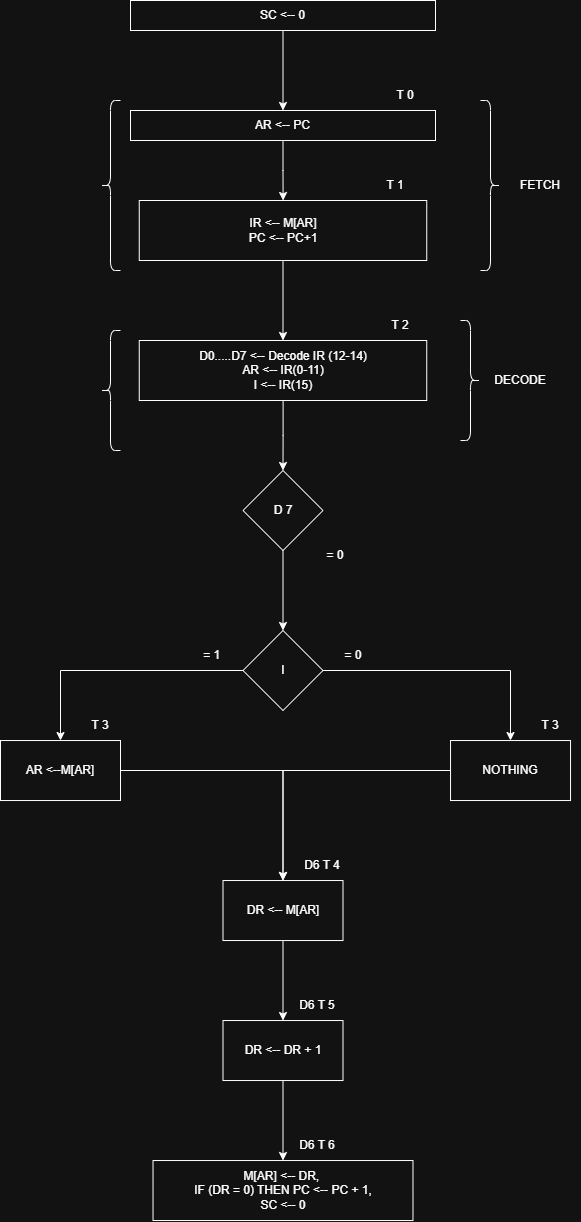

The diagram above was exported from draw.io. Its source (the exported page's mxGraphModel, read from the mxfile embedded in the PNG):
<mxGraphModel dx="1434" dy="-1364" grid="1" gridSize="10" guides="1" tooltips="1" connect="1" arrows="1" fold="1" page="1" pageScale="1" pageWidth="850" pageHeight="1100" math="0" shadow="0">
  <root>
    <mxCell id="0" />
    <mxCell id="1" parent="0" />
    <mxCell id="4QkmC_zSYRKA_RZ74ary-1" value="" style="edgeStyle=orthogonalEdgeStyle;rounded=0;orthogonalLoop=1;jettySize=auto;html=1;" edge="1" parent="1" source="4QkmC_zSYRKA_RZ74ary-2" target="4QkmC_zSYRKA_RZ74ary-4">
      <mxGeometry relative="1" as="geometry" />
    </mxCell>
    <mxCell id="4QkmC_zSYRKA_RZ74ary-2" value="SC &amp;lt;-- 0" style="rounded=0;whiteSpace=wrap;html=1;" vertex="1" parent="1">
      <mxGeometry x="310" y="2650" width="305" height="30" as="geometry" />
    </mxCell>
    <mxCell id="4QkmC_zSYRKA_RZ74ary-3" value="" style="edgeStyle=orthogonalEdgeStyle;rounded=0;orthogonalLoop=1;jettySize=auto;html=1;" edge="1" parent="1" source="4QkmC_zSYRKA_RZ74ary-4" target="4QkmC_zSYRKA_RZ74ary-7">
      <mxGeometry relative="1" as="geometry" />
    </mxCell>
    <mxCell id="4QkmC_zSYRKA_RZ74ary-4" value="AR &amp;lt;-- PC" style="rounded=0;whiteSpace=wrap;html=1;" vertex="1" parent="1">
      <mxGeometry x="310" y="2760" width="305" height="30" as="geometry" />
    </mxCell>
    <mxCell id="4QkmC_zSYRKA_RZ74ary-5" value="T 0" style="text;html=1;align=center;verticalAlign=middle;whiteSpace=wrap;rounded=0;" vertex="1" parent="1">
      <mxGeometry x="555" y="2730" width="60" height="30" as="geometry" />
    </mxCell>
    <mxCell id="4QkmC_zSYRKA_RZ74ary-6" value="" style="edgeStyle=orthogonalEdgeStyle;rounded=0;orthogonalLoop=1;jettySize=auto;html=1;" edge="1" parent="1" source="4QkmC_zSYRKA_RZ74ary-7" target="4QkmC_zSYRKA_RZ74ary-13">
      <mxGeometry relative="1" as="geometry" />
    </mxCell>
    <mxCell id="4QkmC_zSYRKA_RZ74ary-7" value="IR &amp;lt;-- M[AR]&lt;div&gt;PC &amp;lt;-- PC+1&lt;/div&gt;" style="whiteSpace=wrap;html=1;rounded=0;" vertex="1" parent="1">
      <mxGeometry x="318.75" y="2850" width="287.5" height="60" as="geometry" />
    </mxCell>
    <mxCell id="4QkmC_zSYRKA_RZ74ary-8" value="T 1" style="text;html=1;align=center;verticalAlign=middle;whiteSpace=wrap;rounded=0;" vertex="1" parent="1">
      <mxGeometry x="545" y="2820" width="60" height="30" as="geometry" />
    </mxCell>
    <mxCell id="4QkmC_zSYRKA_RZ74ary-9" value="" style="shape=curlyBracket;whiteSpace=wrap;html=1;rounded=1;labelPosition=left;verticalLabelPosition=middle;align=right;verticalAlign=middle;" vertex="1" parent="1">
      <mxGeometry x="280" y="2750" width="20" height="170" as="geometry" />
    </mxCell>
    <mxCell id="4QkmC_zSYRKA_RZ74ary-10" value="" style="shape=curlyBracket;whiteSpace=wrap;html=1;rounded=1;flipH=1;labelPosition=right;verticalLabelPosition=middle;align=left;verticalAlign=middle;" vertex="1" parent="1">
      <mxGeometry x="660" y="2750" width="20" height="170" as="geometry" />
    </mxCell>
    <mxCell id="4QkmC_zSYRKA_RZ74ary-11" value="FETCH" style="text;html=1;align=center;verticalAlign=middle;whiteSpace=wrap;rounded=0;" vertex="1" parent="1">
      <mxGeometry x="690" y="2820" width="60" height="30" as="geometry" />
    </mxCell>
    <mxCell id="4QkmC_zSYRKA_RZ74ary-12" value="" style="edgeStyle=orthogonalEdgeStyle;rounded=0;orthogonalLoop=1;jettySize=auto;html=1;" edge="1" parent="1" source="4QkmC_zSYRKA_RZ74ary-13" target="4QkmC_zSYRKA_RZ74ary-19">
      <mxGeometry relative="1" as="geometry" />
    </mxCell>
    <mxCell id="4QkmC_zSYRKA_RZ74ary-13" value="D0.....D7 &amp;lt;-- Decode IR (12-14)&lt;div&gt;AR &amp;lt;-- IR(0-11)&lt;/div&gt;&lt;div&gt;I &amp;lt;-- IR(15)&lt;/div&gt;" style="whiteSpace=wrap;html=1;rounded=0;" vertex="1" parent="1">
      <mxGeometry x="318.75" y="2990" width="287.5" height="60" as="geometry" />
    </mxCell>
    <mxCell id="4QkmC_zSYRKA_RZ74ary-14" value="T 2" style="text;html=1;align=center;verticalAlign=middle;whiteSpace=wrap;rounded=0;" vertex="1" parent="1">
      <mxGeometry x="550" y="2960" width="60" height="30" as="geometry" />
    </mxCell>
    <mxCell id="4QkmC_zSYRKA_RZ74ary-15" value="" style="shape=curlyBracket;whiteSpace=wrap;html=1;rounded=1;flipH=1;labelPosition=right;verticalLabelPosition=middle;align=left;verticalAlign=middle;" vertex="1" parent="1">
      <mxGeometry x="640" y="2970" width="20" height="120" as="geometry" />
    </mxCell>
    <mxCell id="4QkmC_zSYRKA_RZ74ary-16" value="" style="shape=curlyBracket;whiteSpace=wrap;html=1;rounded=1;labelPosition=left;verticalLabelPosition=middle;align=right;verticalAlign=middle;" vertex="1" parent="1">
      <mxGeometry x="280" y="2980" width="20" height="120" as="geometry" />
    </mxCell>
    <mxCell id="4QkmC_zSYRKA_RZ74ary-17" value="DECODE" style="text;html=1;align=center;verticalAlign=middle;whiteSpace=wrap;rounded=0;" vertex="1" parent="1">
      <mxGeometry x="670" y="3015" width="60" height="30" as="geometry" />
    </mxCell>
    <mxCell id="4QkmC_zSYRKA_RZ74ary-18" value="" style="edgeStyle=orthogonalEdgeStyle;rounded=0;orthogonalLoop=1;jettySize=auto;html=1;" edge="1" parent="1" source="4QkmC_zSYRKA_RZ74ary-19" target="4QkmC_zSYRKA_RZ74ary-23">
      <mxGeometry relative="1" as="geometry" />
    </mxCell>
    <mxCell id="4QkmC_zSYRKA_RZ74ary-19" value="D 7" style="rhombus;whiteSpace=wrap;html=1;rounded=0;" vertex="1" parent="1">
      <mxGeometry x="422.5" y="3120" width="80" height="80" as="geometry" />
    </mxCell>
    <mxCell id="4QkmC_zSYRKA_RZ74ary-20" value="&amp;nbsp;= 0&amp;nbsp;" style="text;html=1;align=center;verticalAlign=middle;whiteSpace=wrap;rounded=0;" vertex="1" parent="1">
      <mxGeometry x="485" y="3190" width="60" height="30" as="geometry" />
    </mxCell>
    <mxCell id="4QkmC_zSYRKA_RZ74ary-21" value="" style="edgeStyle=orthogonalEdgeStyle;rounded=0;orthogonalLoop=1;jettySize=auto;html=1;" edge="1" parent="1" source="4QkmC_zSYRKA_RZ74ary-23" target="4QkmC_zSYRKA_RZ74ary-25">
      <mxGeometry relative="1" as="geometry">
        <mxPoint x="690.0344827586209" y="3420.0344827586205" as="targetPoint" />
      </mxGeometry>
    </mxCell>
    <mxCell id="4QkmC_zSYRKA_RZ74ary-22" value="" style="edgeStyle=orthogonalEdgeStyle;rounded=0;orthogonalLoop=1;jettySize=auto;html=1;" edge="1" parent="1" source="4QkmC_zSYRKA_RZ74ary-23" target="4QkmC_zSYRKA_RZ74ary-27">
      <mxGeometry relative="1" as="geometry" />
    </mxCell>
    <mxCell id="4QkmC_zSYRKA_RZ74ary-23" value="I" style="rhombus;whiteSpace=wrap;html=1;rounded=0;" vertex="1" parent="1">
      <mxGeometry x="422.5" y="3280" width="80" height="80" as="geometry" />
    </mxCell>
    <mxCell id="4QkmC_zSYRKA_RZ74ary-24" value="" style="edgeStyle=orthogonalEdgeStyle;rounded=0;orthogonalLoop=1;jettySize=auto;html=1;" edge="1" parent="1" source="4QkmC_zSYRKA_RZ74ary-25" target="4QkmC_zSYRKA_RZ74ary-33">
      <mxGeometry relative="1" as="geometry" />
    </mxCell>
    <mxCell id="4QkmC_zSYRKA_RZ74ary-25" value="NOTHING" style="rounded=0;whiteSpace=wrap;html=1;" vertex="1" parent="1">
      <mxGeometry x="630.0344827586209" y="3390.0344827586205" width="120" height="60" as="geometry" />
    </mxCell>
    <mxCell id="4QkmC_zSYRKA_RZ74ary-26" style="edgeStyle=orthogonalEdgeStyle;rounded=0;orthogonalLoop=1;jettySize=auto;html=1;" edge="1" parent="1" source="4QkmC_zSYRKA_RZ74ary-27" target="4QkmC_zSYRKA_RZ74ary-33">
      <mxGeometry relative="1" as="geometry" />
    </mxCell>
    <mxCell id="4QkmC_zSYRKA_RZ74ary-27" value="AR &amp;lt;--M[AR]" style="whiteSpace=wrap;html=1;rounded=0;" vertex="1" parent="1">
      <mxGeometry x="180" y="3390.03" width="120" height="60" as="geometry" />
    </mxCell>
    <mxCell id="4QkmC_zSYRKA_RZ74ary-28" value="&amp;nbsp;= 0&amp;nbsp;" style="text;html=1;align=center;verticalAlign=middle;whiteSpace=wrap;rounded=0;" vertex="1" parent="1">
      <mxGeometry x="502.5" y="3290" width="60" height="30" as="geometry" />
    </mxCell>
    <mxCell id="4QkmC_zSYRKA_RZ74ary-29" value="&amp;nbsp;= 1" style="text;html=1;align=center;verticalAlign=middle;whiteSpace=wrap;rounded=0;" vertex="1" parent="1">
      <mxGeometry x="360" y="3290" width="60" height="30" as="geometry" />
    </mxCell>
    <mxCell id="4QkmC_zSYRKA_RZ74ary-30" value="T 3" style="text;html=1;align=center;verticalAlign=middle;whiteSpace=wrap;rounded=0;" vertex="1" parent="1">
      <mxGeometry x="700" y="3360" width="60" height="30" as="geometry" />
    </mxCell>
    <mxCell id="4QkmC_zSYRKA_RZ74ary-31" value="T 3" style="text;html=1;align=center;verticalAlign=middle;whiteSpace=wrap;rounded=0;" vertex="1" parent="1">
      <mxGeometry x="250" y="3360" width="60" height="30" as="geometry" />
    </mxCell>
    <mxCell id="4QkmC_zSYRKA_RZ74ary-32" value="" style="edgeStyle=orthogonalEdgeStyle;rounded=0;orthogonalLoop=1;jettySize=auto;html=1;" edge="1" parent="1" source="4QkmC_zSYRKA_RZ74ary-33" target="4QkmC_zSYRKA_RZ74ary-36">
      <mxGeometry relative="1" as="geometry" />
    </mxCell>
    <mxCell id="4QkmC_zSYRKA_RZ74ary-33" value="DR &amp;lt;-- M[AR]" style="rounded=0;whiteSpace=wrap;html=1;" vertex="1" parent="1">
      <mxGeometry x="402.50448275862095" y="3530.0344827586205" width="120" height="60" as="geometry" />
    </mxCell>
    <mxCell id="4QkmC_zSYRKA_RZ74ary-34" value="D6 T 4" style="text;html=1;align=center;verticalAlign=middle;whiteSpace=wrap;rounded=0;" vertex="1" parent="1">
      <mxGeometry x="472.47" y="3500.03" width="60" height="30" as="geometry" />
    </mxCell>
    <mxCell id="4QkmC_zSYRKA_RZ74ary-35" value="" style="edgeStyle=orthogonalEdgeStyle;rounded=0;orthogonalLoop=1;jettySize=auto;html=1;" edge="1" parent="1" source="4QkmC_zSYRKA_RZ74ary-36" target="4QkmC_zSYRKA_RZ74ary-38">
      <mxGeometry relative="1" as="geometry" />
    </mxCell>
    <mxCell id="4QkmC_zSYRKA_RZ74ary-36" value="DR &amp;lt;-- DR + 1" style="rounded=0;whiteSpace=wrap;html=1;" vertex="1" parent="1">
      <mxGeometry x="402.50448275862095" y="3670.0344827586205" width="120" height="60" as="geometry" />
    </mxCell>
    <mxCell id="4QkmC_zSYRKA_RZ74ary-37" value="D6 T 5" style="text;html=1;align=center;verticalAlign=middle;whiteSpace=wrap;rounded=0;" vertex="1" parent="1">
      <mxGeometry x="467.47" y="3640.03" width="60" height="30" as="geometry" />
    </mxCell>
    <mxCell id="4QkmC_zSYRKA_RZ74ary-38" value="M[AR] &amp;lt;-- DR,&amp;nbsp;&lt;div&gt;IF (DR = 0) THEN PC &amp;lt;-- PC + 1,&lt;/div&gt;&lt;div&gt;SC &amp;lt;-- 0&lt;/div&gt;" style="rounded=0;whiteSpace=wrap;html=1;" vertex="1" parent="1">
      <mxGeometry x="332.52" y="3810.03" width="259.97" height="60" as="geometry" />
    </mxCell>
    <mxCell id="4QkmC_zSYRKA_RZ74ary-39" value="D6 T 6" style="text;html=1;align=center;verticalAlign=middle;whiteSpace=wrap;rounded=0;" vertex="1" parent="1">
      <mxGeometry x="467.47" y="3780.03" width="60" height="30" as="geometry" />
    </mxCell>
  </root>
</mxGraphModel>